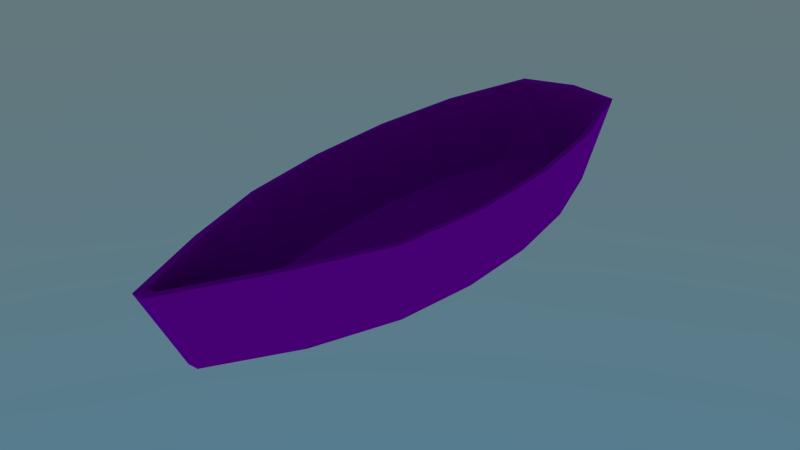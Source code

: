 # Source: Boat.blend  (saved by Blender 3.6.11; exported with 4.5.12 LTS)
import bpy
from mathutils import Matrix  # noqa: F401  (used for matrix-valued properties, if any)

bpy.ops.wm.read_factory_settings(use_empty=True)
scene = bpy.context.scene
scene.name = 'Scene'

# ---- images (referenced by path relative to the original .blend; pixels are not part of the script)
import os
ASSET_DIR = os.environ.get("B2B_ASSET_DIR", "")  # directory of the original .blend (textures are referenced by path, not embedded)
HERE = os.path.dirname(os.path.abspath(__file__))  # packed textures are extracted next to this script under _unpacked/

def load_image(name, relpath, width, height, colorspace="sRGB"):
    """Load a texture the original file referenced (path relative to the .blend, or extracted next to this script)."""
    p = next((c for c in (os.path.join(HERE, relpath), os.path.join(ASSET_DIR, relpath)) if relpath and os.path.exists(c)), "")
    if p:
        img = bpy.data.images.load(p, check_existing=True)
        img.name = name
    else:  # same state as the original file: an image datablock whose file is absent (Cycles renders it pink)
        img = bpy.data.images.new(name, width, height)
        img.source = "FILE"
        img.filepath = "//" + (relpath or name)
    img.colorspace_settings.name = colorspace
    return img
img_esk__ah_ap_vern_kl___k_rl___28__jpg = load_image('ESKİ AHŞAP VERNİKLİ  KİRLİ (28).jpg', 'ESKİ AHŞAP VERNİKLİ  KİRLİ (28).jpg', 1024, 1024, 'sRGB')
img_esk__ah_ap_vern_kl___k_rl___28__nrm_jpg = load_image('ESKİ AHŞAP VERNİKLİ  KİRLİ (28)_NRM.jpg', 'ESKİ AHŞAP VERNİKLİ  KİRLİ (28)_NRM.jpg', 1024, 1024, 'sRGB')
img_e_itli_takta_kaplamalar___4_2_jpg = load_image('Çeşitli Takta Kaplamaları (4)2.jpg', 'Çeşitli Takta Kaplamaları (4)2.jpg', 1024, 1024, 'sRGB')
img_e_itli_takta_kaplamalar___4_2_nrm_jpg = load_image('Çeşitli Takta Kaplamaları (4)2_NRM.jpg', 'Çeşitli Takta Kaplamaları (4)2_NRM.jpg', 1024, 1024, 'sRGB')

# ---- materials (node trees are filled in below, after node groups)
mat_material = bpy.data.materials.new('Material')
mat_material.alpha_threshold = 0.0
mat_material.roughness = 0.5
mat_material.line_color = (0.0, 0.0, 0.0, 1.0)
mat_material_001 = bpy.data.materials.new('Material.001')
mat_material_001.alpha_threshold = 0.0
mat_material_001.roughness = 0.5

# ---- material node trees
mat_material.use_nodes = True; mat_material.node_tree.nodes.clear()
_N = mat_material.node_tree.nodes; _L = mat_material.node_tree.links
n0 = _N.new('ShaderNodeOutputMaterial'); n0.name = 'Material Output'; n0.location = (300, 300)
n1 = _N.new('ShaderNodeTexImage'); n1.name = 'Image Texture'; n1.location = (-378, 327)
n1.width = 140
n1.image = img_esk__ah_ap_vern_kl___k_rl___28__jpg
n2 = _N.new('ShaderNodeBsdfDiffuse'); n2.name = 'Diffuse BSDF'; n2.location = (-14, 320)
n3 = _N.new('ShaderNodeNormalMap'); n3.name = 'Normal Map'; n3.location = (-193, 80)
n3.width = 151
n4 = _N.new('ShaderNodeTexImage'); n4.name = 'Image Texture.001'; n4.location = (-387, 67)
n4.width = 140
n4.image = img_esk__ah_ap_vern_kl___k_rl___28__nrm_jpg
_L.new(n2.outputs[0], n0.inputs[0])
_L.new(n1.outputs[0], n2.inputs[0])
_L.new(n4.outputs[0], n3.inputs[1])
_L.new(n3.outputs[0], n2.inputs[2])
n0.is_active_output = True
mat_material_001.use_nodes = True; mat_material_001.node_tree.nodes.clear()
_N = mat_material_001.node_tree.nodes; _L = mat_material_001.node_tree.links
n0 = _N.new('ShaderNodeOutputMaterial'); n0.name = 'Material Output'; n0.location = (300, 300)
n1 = _N.new('ShaderNodeNormalMap'); n1.name = 'Normal Map'; n1.location = (-232, 129)
n2 = _N.new('ShaderNodeBsdfDiffuse'); n2.name = 'Diffuse BSDF'; n2.location = (-42, 306)
n3 = _N.new('ShaderNodeTexImage'); n3.name = 'Image Texture'; n3.location = (-388, 345)
n3.width = 140
n3.image = img_e_itli_takta_kaplamalar___4_2_jpg
n4 = _N.new('ShaderNodeTexImage'); n4.name = 'Image Texture.001'; n4.location = (-436, 92)
n4.width = 140
n4.image = img_e_itli_takta_kaplamalar___4_2_nrm_jpg
_L.new(n2.outputs[0], n0.inputs[0])
_L.new(n1.outputs[0], n2.inputs[2])
_L.new(n4.outputs[0], n1.inputs[1])
_L.new(n3.outputs[0], n2.inputs[0])
n0.is_active_output = True

# ---- world
world_world = bpy.data.worlds.new('World'); scene.world = world_world
world_world.use_nodes = True; world_world.node_tree.nodes.clear()
_N = world_world.node_tree.nodes; _L = world_world.node_tree.links
n0 = _N.new('ShaderNodeOutputWorld'); n0.name = 'World Output'; n0.location = (300, 300)
n1 = _N.new('ShaderNodeBackground'); n1.name = 'Background'; n1.location = (10, 300)
n2 = _N.new('ShaderNodeTexSky'); n2.name = 'Sky Texture'; n2.location = (-190, 300)
n2.sky_type = 'HOSEK_WILKIE'
n2.sun_elevation = 1.571
_L.new(n1.outputs[0], n0.inputs[0])
_L.new(n2.outputs[0], n1.inputs[0])
n0.is_active_output = True
world_world.color = (0.05088, 0.05088, 0.05088)
world_world.use_sun_shadow = False
world_world.sun_shadow_jitter_overblur = 0.0
world_world.cycles.sampling_method = 'MANUAL'
world_world.cycles.sample_map_resolution = 256

# ---- meshes
me_cube = bpy.data.meshes.new('Cube')
me_cube.from_pydata([(-0.0817, 0.4831, 6.64), (-1.129, 0.4106, -5.674), (-0.1549, 2.519, 7.671), (-1.374, 2.386, -6.678), (-1.011, 0.255, 4.586), (-1.771, 0.2256, 2.534), (-2.048, 0.2236, 0.4815), (-2.049, 0.2628, -1.57), (-1.764, 0.3309, -3.622), (-1.24, 2.362, 5.279), (-2.123, 2.21, 2.886), (-2.446, 2.207, 0.495), (-2.447, 2.251, -1.896), (-2.115, 2.322, -4.287), (0.1845, 0.4897, 6.64), (1.237, 0.4699, -5.673), (0.1553, 2.526, 7.671), (1.382, 2.455, -6.678), (1.124, 0.3086, 4.586), (1.886, 0.3174, 2.534), (2.163, 0.3293, 0.482), (2.162, 0.3685, -1.57), (1.875, 0.4222, -3.622), (1.248, 2.425, 5.279), (2.138, 2.317, 2.887), (2.461, 2.33, 0.4956), (2.46, 2.374, -1.896), (2.126, 2.429, -4.287), (0.0514, 0.4864, 6.64), (0.05389, 0.4443, -6.316), (0.0001785, 2.524, 7.671), (0.004336, 2.423, -7.007), (0.07039, -0.2617, 4.582), (0.07366, -0.3827, 2.529), (0.07406, -0.3897, 0.4772), (0.07318, -0.3456, -1.575), (0.07154, -0.2711, -3.626), (-0.05033, 0.5059, 6.433), (-1.09, 0.4367, -5.472), (-0.1135, 2.518, 7.394), (-1.322, 2.393, -6.413), (-0.9533, 0.2678, 4.439), (-1.697, 0.2559, 2.424), (-1.965, 0.257, 0.4472), (-1.966, 0.2953, -1.535), (-1.69, 0.3617, -3.522), (-1.157, 2.358, 5.067), (-2.021, 2.211, 2.736), (-2.329, 2.211, 0.4477), (-2.33, 2.254, -1.846), (-2.011, 2.324, -4.146), (0.1521, 0.511, 6.433), (1.196, 0.4941, -5.472), (0.1141, 2.524, 7.394), (1.33, 2.459, -6.413), (1.066, 0.3185, 4.439), (1.811, 0.3439, 2.424), (2.078, 0.3584, 0.4477), (2.077, 0.3967, -1.535), (1.799, 0.4493, -3.521), (1.165, 2.416, 5.068), (2.036, 2.312, 2.736), (2.344, 2.328, 0.4482), (2.343, 2.371, -1.846), (2.021, 2.425, -4.146), (0.05078, 0.5122, 6.439), (0.05318, 0.4718, -6.115), (0.0002695, 2.522, 7.376), (0.004188, 2.428, -6.712), (0.05708, 0.3053, -3.622), (0.05872, 0.2309, -1.571), (0.0596, 0.1869, 0.4812), (0.05919, 0.1939, 2.533), (0.05593, 0.3152, 4.586), (0.05321, 0.4675, -5.473), (0.05078, 0.5122, 6.439), (1.799, 0.4493, -3.521), (2.077, 0.3967, -1.535), (2.078, 0.3584, 0.4477), (1.811, 0.3439, 2.424), (1.066, 0.3185, 4.439), (1.196, 0.4941, -5.472), (0.1521, 0.511, 6.433), (-1.69, 0.3617, -3.522), (-1.966, 0.2953, -1.535), (-0.05033, 0.5059, 6.433), (-1.09, 0.4367, -5.472), (-0.9533, 0.2678, 4.439), (-1.697, 0.2559, 2.424), (-1.965, 0.257, 0.4472)], [], [(36, 8, 1, 29), (28, 30, 2, 0), (8, 13, 3, 1), (28, 0, 4, 32), (32, 4, 5, 33), (33, 5, 6, 34), (34, 6, 7, 35), (35, 7, 8, 36), (0, 2, 9, 4), (4, 9, 10, 5), (5, 10, 11, 6), (6, 11, 12, 7), (7, 12, 13, 8), (1, 3, 31, 29), (36, 29, 15, 22), (28, 14, 16, 30), (22, 15, 17, 27), (28, 32, 18, 14), (32, 33, 19, 18), (33, 34, 20, 19), (34, 35, 21, 20), (35, 36, 22, 21), (14, 18, 23, 16), (18, 19, 24, 23), (19, 20, 25, 24), (20, 21, 26, 25), (21, 22, 27, 26), (15, 29, 31, 17), (37, 39, 67, 65), (38, 40, 50, 45), (41, 46, 39, 37), (42, 47, 46, 41), (43, 48, 47, 42), (44, 49, 48, 43), (45, 50, 49, 44), (66, 68, 40, 38), (67, 53, 51, 65), (64, 54, 52, 59), (53, 60, 55, 51), (60, 61, 56, 55), (61, 62, 57, 56), (62, 63, 58, 57), (63, 64, 59, 58), (54, 68, 66, 52), (2, 30, 67, 39), (3, 13, 50, 40), (9, 2, 39, 46), (10, 9, 46, 47), (11, 10, 47, 48), (12, 11, 48, 49), (13, 12, 49, 50), (31, 3, 40, 68), (30, 16, 53, 67), (27, 17, 54, 64), (16, 23, 60, 53), (23, 24, 61, 60), (24, 25, 62, 61), (25, 26, 63, 62), (26, 27, 64, 63), (17, 31, 68, 54), (74, 86, 83, 69), (73, 87, 85, 75), (72, 88, 87, 73), (71, 89, 88, 72), (70, 84, 89, 71), (69, 83, 84, 70), (76, 81, 74, 69), (82, 80, 73, 75), (80, 79, 72, 73), (79, 78, 71, 72), (78, 77, 70, 71), (77, 76, 69, 70), (74, 66, 86), (74, 81, 66)])
me_cube.polygons.foreach_set('material_index', [0, 0, 0, 0, 0, 0, 0, 0, 0, 0, 0, 0, 0, 0, 0, 0, 0, 0, 0, 0, 0, 0, 0, 0, 0, 0, 0, 0, 0, 0, 0, 0, 0, 0, 0, 0, 0, 0, 0, 0, 0, 0, 0, 0, 0, 0, 0, 0, 0, 0, 0, 0, 0, 0, 0, 0, 0, 0, 0, 0, 1, 1, 1, 1, 1, 1, 1, 1, 1, 1, 1, 1, 1, 1])
_uv = me_cube.uv_layers.new(name='UVMap')
_uv.uv.foreach_set('vector', [0.2937, 0.1824, 0.2937, 0.08746, 0.205, 0.1207, 0.205, 0.1824, 0.9536, 0.3169, 0.9536, 0.4387, 0.942, 0.4387, 0.9436, 0.3169, -0.09281, 0.334, -0.166, 0.5451, -0.4241, 0.5451, -0.3143, 0.334, 0.7372, 0.1824, 0.7372, 0.1754, 0.6485, 0.1267, 0.6485, 0.1824, 0.6485, 0.1824, 0.6485, 0.1267, 0.5598, 0.087, 0.5598, 0.1824, 0.5598, 0.1824, 0.5598, 0.087, 0.4711, 0.07254, 0.4711, 0.1824, 0.4711, 0.1824, 0.4711, 0.07254, 0.3824, 0.07254, 0.3824, 0.1824, 0.3824, 0.1824, 0.3824, 0.07254, 0.2937, 0.08746, 0.2937, 0.1824, 1.014, 0.334, 1.124, 0.5451, 0.8662, 0.5451, 0.793, 0.334, 0.793, 0.334, 0.8662, 0.5451, 0.6081, 0.5451, 0.5715, 0.334, 0.5715, 0.334, 0.6081, 0.5451, 0.3501, 0.5451, 0.3501, 0.334, 0.3501, 0.334, 0.3501, 0.5451, 0.09202, 0.5451, 0.1286, 0.334, 0.1286, 0.334, 0.09202, 0.5451, -0.166, 0.5451, -0.09281, 0.334, 1.074, 0.3436, 1.11, 0.641, 0.8571, 0.641, 0.8571, 0.3436, 0.2937, 0.7968, 0.205, 0.7968, 0.205, 0.7351, 0.2937, 0.7019, 0.9536, 0.3169, 0.9636, 0.3169, 0.9653, 0.4387, 0.9536, 0.4387, 0.001974, 0.4143, -0.2154, 0.4143, -0.3232, 0.6215, -0.0699, 0.6215, 0.7372, 0.7968, 0.6485, 0.7968, 0.6485, 0.7411, 0.7372, 0.7898, 0.6485, 0.7968, 0.5598, 0.7968, 0.5598, 0.7014, 0.6485, 0.7411, 0.5598, 0.7968, 0.4711, 0.7968, 0.4711, 0.687, 0.5598, 0.7014, 0.4711, 0.7968, 0.3824, 0.7968, 0.3824, 0.687, 0.4711, 0.687, 0.3824, 0.7968, 0.2937, 0.7968, 0.2937, 0.7019, 0.3824, 0.687, 1.089, 0.4143, 0.8714, 0.4143, 0.9433, 0.6215, 1.197, 0.6215, 0.8714, 0.4143, 0.654, 0.4143, 0.69, 0.6215, 0.9433, 0.6215, 0.654, 0.4143, 0.4367, 0.4143, 0.4367, 0.6215, 0.69, 0.6215, 0.4367, 0.4143, 0.2193, 0.4143, 0.1834, 0.6215, 0.4367, 0.6215, 0.2193, 0.4143, 0.001974, 0.4143, -0.0699, 0.6215, 0.1834, 0.6215, 0.6401, 0.3436, 0.8571, 0.3436, 0.8571, 0.641, 0.6042, 0.641, 0.9436, 0.3169, 0.942, 0.4387, 0.9536, 0.4387, 0.9536, 0.3169, -0.3143, 0.334, -0.4241, 0.5451, -0.166, 0.5451, -0.09281, 0.334, 0.793, 0.334, 0.8662, 0.5451, 1.124, 0.5451, 1.014, 0.334, 0.5715, 0.334, 0.6081, 0.5451, 0.8662, 0.5451, 0.793, 0.334, 0.3501, 0.334, 0.3501, 0.5451, 0.6081, 0.5451, 0.5715, 0.334, 0.1286, 0.334, 0.09202, 0.5451, 0.3501, 0.5451, 0.3501, 0.334, -0.09281, 0.334, -0.166, 0.5451, 0.09202, 0.5451, 0.1286, 0.334, 0.8571, 0.4416, 0.8571, 0.5431, 0.9433, 0.5431, 0.9311, 0.4416, 0.9536, 0.4387, 0.9653, 0.4387, 0.9636, 0.3169, 0.9536, 0.3169, 0.006652, 0.8811, -0.2466, 0.8811, -0.1388, 0.6739, 0.07853, 0.6739, 1.273, 0.8811, 1.02, 0.8811, 0.9479, 0.6739, 1.165, 0.6739, 1.02, 0.8811, 0.7665, 0.8811, 0.7306, 0.6739, 0.9479, 0.6739, 0.7665, 0.8811, 0.5132, 0.8811, 0.5132, 0.6739, 0.7306, 0.6739, 0.5132, 0.8811, 0.2599, 0.8811, 0.2959, 0.6739, 0.5132, 0.6739, 0.2599, 0.8811, 0.006652, 0.8811, 0.07853, 0.6739, 0.2959, 0.6739, 0.7708, 0.5431, 0.8571, 0.5431, 0.8571, 0.4416, 0.7831, 0.4416, 1.052, 0.1292, 1.051, 0.1507, 1.017, 0.149, 1.02, 0.1334, -0.5797, -0.1187, -0.3029, -0.2071, -0.2877, -0.1921, -0.5504, -0.1103, 0.7815, -0.03396, 1.052, 0.1292, 1.02, 0.1334, 0.7567, -0.02369, 0.5126, -0.1674, 0.7815, -0.03396, 0.7567, -0.02369, 0.4948, -0.1543, 0.2431, -0.2254, 0.5126, -0.1674, 0.4948, -0.1543, 0.2369, -0.2097, -0.02867, -0.2391, 0.2431, -0.2254, 0.2369, -0.2097, -0.02389, -0.2229, -0.3029, -0.2071, -0.02867, -0.2391, -0.02389, -0.2229, -0.2877, -0.1921, -0.5893, 0.07025, -0.5797, -0.1187, -0.5504, -0.1103, -0.5561, 0.07184, 1.051, 0.1507, 1.05, 0.1722, 1.019, 0.1649, 1.017, 0.149, -0.3319, 0.3747, -0.5986, 0.2593, -0.5686, 0.2536, -0.3153, 0.3612, 1.05, 0.1722, 0.7644, 0.3092, 0.7407, 0.2965, 1.019, 0.1649, 0.7644, 0.3092, 0.4834, 0.4167, 0.467, 0.4018, 0.7407, 0.2965, 0.4834, 0.4167, 0.2095, 0.4474, 0.2049, 0.4311, 0.467, 0.4018, 0.2095, 0.4474, -0.06227, 0.4339, -0.05589, 0.4182, 0.2049, 0.4311, -0.06227, 0.4339, -0.3319, 0.3747, -0.3153, 0.3612, -0.05589, 0.4182, -0.5986, 0.2593, -0.5893, 0.07025, -0.5561, 0.07184, -0.5686, 0.2536, 1.619, 0.458, 1.619, 0.9702, 1.238, 1.24, 1.257, 0.458, -0.3445, 0.458, -0.3157, 0.9106, -0.7046, 0.5034, -0.7058, 0.458, 0.05598, 0.458, 0.07743, 1.244, -0.3157, 0.9106, -0.3445, 0.458, 0.4564, 0.458, 0.4632, 1.364, 0.07743, 1.244, 0.05598, 0.458, 0.8569, 0.458, 0.8501, 1.364, 0.4632, 1.364, 0.4564, 0.458, 1.257, 0.458, 1.238, 1.24, 0.8501, 1.364, 0.8569, 0.458, 1.238, -0.324, 1.619, -0.05422, 1.619, 0.458, 1.257, 0.458, -0.7046, 0.4126, -0.3157, 0.00544, -0.3445, 0.458, -0.7058, 0.458, -0.3157, 0.00544, 0.07743, -0.3281, 0.05598, 0.458, -0.3445, 0.458, 0.07743, -0.3281, 0.4632, -0.448, 0.4564, 0.458, 0.05598, 0.458, 0.4632, -0.448, 0.8501, -0.448, 0.8569, 0.458, 0.4564, 0.458, 0.8501, -0.448, 1.238, -0.324, 1.257, 0.458, 0.8569, 0.458, 1.619, 0.458, 0.0, 0.0, 1.619, 0.9702, 1.619, 0.458, 1.619, -0.05422, 0.0, 0.0])
me_cube.materials.append(mat_material)
me_cube.materials.append(mat_material_001)
me_cube.use_remesh_preserve_volume = False
me_cube.use_remesh_preserve_attributes = False
me_cube.use_mirror_vertex_groups = False
me_cube.update()

# ---- objects
ob_boat = bpy.data.objects.new('Boat', me_cube)

# ---- transforms, parenting, visibility, modifiers, constraints
ob_boat.location = (0.0, 0.0, 0.0)
ob_boat.delta_rotation_euler = (1.571, 0.0, 0.0)
ob_boat.lock_rotations_4d = False
ob_boat.empty_display_type = 'ARROWS'
ob_boat.lineart.crease_threshold = 0.0

# ---- collection membership
scene.collection.objects.link(ob_boat)

# ---- scene / render settings (as saved in the file)
scene.frame_start = 1; scene.frame_end = 250; scene.frame_set(1)
scene.render.engine = 'CYCLES'
scene.render.resolution_percentage = 50
scene.render.dither_intensity = 0.0
scene.render.use_overwrite = False
scene.cycles.use_denoising = False
scene.cycles.samples = 50
scene.cycles.sampling_pattern = 'TABULATED_SOBOL'
scene.cycles.light_sampling_threshold = 0.0
scene.cycles.use_adaptive_sampling = False
scene.cycles.use_light_tree = False
scene.cycles.blur_glossy = 0.0
scene.cycles.pixel_filter_type = 'GAUSSIAN'
scene.cycles.sample_clamp_indirect = 0.0
scene.view_settings.view_transform = 'Standard'
bpy.context.view_layer.update()

# ---- added for rendering (the .blend has no active camera): camera
cam_auto = bpy.data.cameras.new('AutoCamera')
cam_auto.lens = 50.0
cam_auto.sensor_width = 36.0
cam_auto.clip_end = 1000.0
ob_auto_camera = bpy.data.objects.new('AutoCamera', cam_auto)
scene.collection.objects.link(ob_auto_camera)
ob_auto_camera.location = (14.579, -17.8186, 12.726)
ob_auto_camera.rotation_euler = (1.09748, -7.21219e-08, 0.694738)
scene.camera = ob_auto_camera
bpy.context.view_layer.update()
